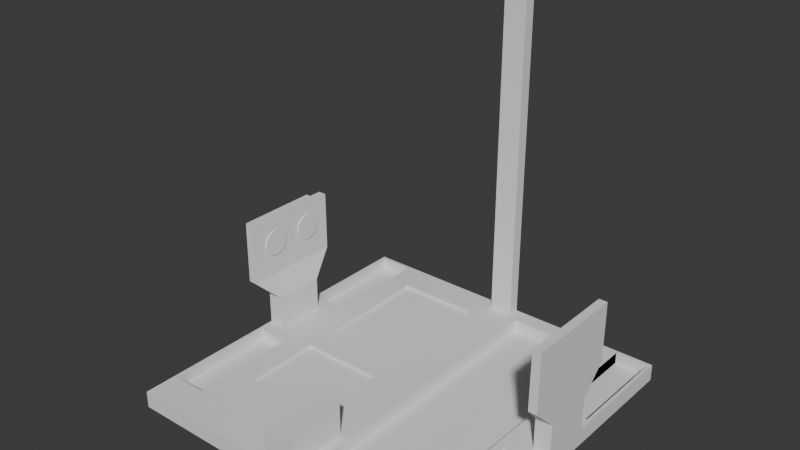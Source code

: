 # Source: base_plate-2.blend  (saved by Blender 4.0.36; exported with 4.5.12 LTS)
import bpy
from mathutils import Matrix  # noqa: F401  (used for matrix-valued properties, if any)

bpy.ops.wm.read_factory_settings(use_empty=True)
scene = bpy.context.scene
scene.name = 'Scene'

# ---- collections
col_collection = bpy.data.collections.new('Collection'); scene.collection.children.link(col_collection)

# ---- world
world_world = bpy.data.worlds.new('World'); scene.world = world_world
world_world.use_nodes = True; world_world.node_tree.nodes.clear()
_N = world_world.node_tree.nodes; _L = world_world.node_tree.links
n0 = _N.new('ShaderNodeOutputWorld'); n0.name = 'World Output'; n0.location = (300, 300)
n1 = _N.new('ShaderNodeBackground'); n1.name = 'Background'; n1.location = (10, 300)
n1.inputs[0].default_value = (0.05088, 0.05088, 0.05088, 1.0)
_L.new(n1.outputs[0], n0.inputs[0])
n0.is_active_output = True
world_world.color = (0.05088, 0.05088, 0.05088)
world_world.use_sun_shadow = False
world_world.sun_shadow_jitter_overblur = 0.0

# ---- meshes
me_cube_001 = bpy.data.meshes.new('Cube.001')
me_cube_001.from_pydata([(-1.0, -1.0, -1.0), (-0.64, 0.1052, 0.6), (-0.64, -0.55, 0.6), (0.13, -0.8, -0.4), (-0.64, 0.8052, 0.6), (-0.64, -0.09, 0.6), (-0.14, 0.1052, 0.6), (-0.98, -0.8, -0.4), (-0.98, 0.33, -0.4), (0.13, 0.9, -0.4), (-0.14, 0.8052, 0.6), (-0.14, -0.55, 0.6), (-0.98, -0.15, -0.4), (0.73, -0.8, -0.4), (-0.14, -0.09, 0.6), (0.78, 0.33, -0.4), (-0.98, 0.98, -0.4), (0.78, 0.33, -0.4), (0.73, 0.9, -0.4), (-0.78, -0.8, -0.4), (0.78, 0.98, -0.4), (-0.78, 0.33, -0.4), (-0.78, -0.15, -0.4), (0.78, 0.33, -0.4), (0.78, 0.98, -0.4), (-0.78, 0.98, -0.4), (0.98, 0.33, -0.4), (0.78, -0.8, -0.4), (0.78, 0.98, 1.0), (0.98, 0.98, -0.4), (0.78, 0.33, 1.0), (-1.0, -1.0, 1.0), (0.98, 0.33, -0.4), (0.98, 0.33, 1.0), (0.78, 0.98, -0.4), (0.78, -0.8, 1.0), (0.78, 0.98, 1.0), (-1.0, 1.0, -1.0), (0.98, 0.33, -0.4), (0.78, -0.15, -0.4), (0.98, 0.33, 1.0), (-1.0, 1.0, 1.0), (0.78, -0.15, 1.0), (1.0, -1.0, -1.0), (0.98, -0.8, -0.4), (1.0, -1.0, 1.0), (0.98, -0.8, 1.0), (1.0, 1.0, -1.0), (0.98, -0.15, -0.4), (1.0, 1.0, 1.0), (0.98, -0.15, 1.0), (0.78, 0.98, -0.4), (0.78, 0.98, 1.0), (0.98, 0.33, 1.0), (0.98, 0.33, -0.4), (0.78, 0.33, -0.4), (0.98, 0.98, 1.0), (0.78, 0.98, 1.0), (0.98, 0.33, 1.0), (0.78, 0.33, 1.0), (0.78, 0.98, 1.0), (0.78, 0.98, 1.0), (0.98, 0.33, 1.0), (0.98, 0.33, 1.0), (0.78, 0.33, 1.0), (0.78, 0.98, -0.4), (0.78, 0.98, 1.0), (0.98, 0.33, 1.0), (0.98, 0.33, -0.4), (0.78, 0.33, -0.4), (-0.98, 0.33, 1.0), (-0.98, 0.98, 1.0), (-0.78, 0.33, 1.0), (-0.78, 0.98, 1.0), (-0.98, -0.8, 1.0), (-0.98, -0.15, 1.0), (-0.78, -0.15, 1.0), (-0.78, -0.8, 1.0), (0.13, -0.8, 1.0), (0.73, -0.8, 1.0), (0.73, -0.8, 1.0), (0.73, -0.15, 1.0), (0.13, 0.9, 1.0), (0.73, 0.9, 1.0), (-0.64, -0.55, 1.0), (-0.64, -0.09, 1.0), (-0.14, -0.09, 1.0), (-0.14, -0.55, 1.0), (-0.64, 0.1052, 1.0), (-0.64, 0.2802, 1.0), (-0.14, 0.1052, 1.0), (-0.64, 0.8052, 1.0), (-0.14, 0.8052, 1.0), (-0.07, -1.0, 1.0), (-0.07, -1.0, 5.0), (-0.07, -0.6, 1.0), (-0.07, -0.6, 5.0), (0.07, -1.0, 1.0), (0.07, -1.0, 5.0), (0.07, -0.6, 1.0), (0.07, -0.6, 5.0), (-0.07, 0.93, 1.0), (-0.07, 0.93, 41.0), (-0.07, 1.0, 1.0), (-0.07, 1.0, 41.0), (0.07, 0.93, 1.0), (0.07, 0.93, 41.0), (0.07, 1.0, 1.0), (0.07, 1.0, 41.0), (0.9001, -0.06211, 5.0), (0.95, -0.21, 15.0), (0.8999, 0.2434, 4.986), (0.95, 0.39, 15.0), (1.0, -0.06211, 5.0), (1.0, -0.21, 15.0), (1.0, 0.2412, 5.0), (1.0, 0.39, 15.0), (0.9, -0.06, 1.0), (0.9, -0.06, 5.0), (0.9, 0.24, 1.0), (0.9, 0.24, 5.0), (1.0, -0.06, 1.0), (1.0, -0.06, 5.0), (1.0, 0.24, 1.0), (1.0, 0.24, 5.0), (0.9474, -0.21, 7.873), (0.9473, 0.3916, 7.863), (1.0, 0.39, 7.873), (1.0, -0.21, 7.873), (-0.9001, 0.2521, 5.0), (-0.95, 0.4, 15.0), (-0.8999, -0.05339, 4.986), (-0.95, -0.2, 15.0), (-1.0, 0.2521, 5.0), (-1.0, 0.4, 15.0), (-1.0, -0.0512, 5.0), (-1.0, -0.2, 15.0), (-0.9, 0.25, 1.0), (-0.9, 0.25, 5.0), (-0.9, -0.05, 1.0), (-0.9, -0.05, 5.0), (-1.0, 0.25, 1.0), (-1.0, 0.25, 5.0), (-1.0, -0.05, 1.0), (-1.0, -0.05, 5.0), (-0.9474, 0.4, 7.873), (-0.9473, -0.2016, 7.863), (-1.0, -0.2, 7.873), (-1.0, 0.4, 7.873)], [], [(0, 31, 41, 37), (37, 41, 49, 47), (47, 49, 45, 43), (43, 45, 31, 0), (37, 47, 43, 0), (50, 46, 45, 49), (71, 41, 31, 70), (35, 42, 81, 80), (42, 59, 57, 56, 49, 41, 71, 73, 72, 89, 91, 92, 90, 86, 87, 84, 77, 74, 31, 45, 46, 35, 80, 79, 78, 82, 83, 81), (72, 76, 85, 86, 90, 88, 89), (76, 77, 84, 85), (75, 76, 72, 70, 31, 74), (58, 59, 42, 50, 49, 56), (35, 27, 39, 42), (42, 39, 48, 50), (46, 50, 48, 44), (35, 46, 44, 27), (39, 27, 44, 48), (30, 23, 34, 36), (36, 34, 51, 52, 60, 61), (53, 54, 38, 40, 63, 62), (30, 40, 38, 23), (34, 23, 38, 54, 55, 51), (40, 30, 36, 61, 64, 63), (51, 55, 17, 24, 28, 52), (28, 24, 65, 66), (32, 33, 67, 68), (33, 32, 17, 55, 54, 53), (24, 17, 32, 68, 69, 65), (33, 53, 62, 67), (60, 52, 28, 66), (65, 69, 15, 20, 57, 59, 64, 61, 60, 66), (57, 20, 29, 56), (56, 29, 26, 58), (67, 62, 63, 64, 59, 58, 26, 15, 69, 68), (20, 15, 26, 29), (70, 8, 16, 71), (71, 16, 25, 73), (73, 25, 21, 72), (21, 8, 70, 72), (16, 8, 21, 25), (74, 7, 12, 75), (75, 12, 22, 76), (22, 19, 77, 76), (19, 7, 74, 77), (12, 7, 19, 22), (78, 3, 9, 82), (82, 9, 18, 83), (81, 83, 18, 13, 79, 80), (13, 3, 78, 79), (9, 3, 13, 18), (84, 2, 5, 85), (85, 5, 14, 86), (14, 11, 87, 86), (11, 2, 84, 87), (5, 2, 11, 14), (88, 1, 4, 91, 89), (91, 4, 10, 92), (10, 6, 90, 92), (6, 1, 88, 90), (4, 1, 6, 10), (93, 94, 96, 95), (95, 96, 100, 99), (99, 100, 98, 97), (97, 98, 94, 93), (95, 99, 97, 93), (100, 96, 94, 98), (101, 102, 104, 103), (103, 104, 108, 107), (107, 108, 106, 105), (105, 106, 102, 101), (103, 107, 105, 101), (108, 104, 102, 106), (125, 110, 112, 126), (126, 112, 116, 127), (127, 116, 114, 128), (128, 114, 110, 125), (111, 115, 113, 109), (116, 112, 110, 114), (117, 118, 120, 119), (119, 120, 124, 123), (123, 124, 122, 121), (121, 122, 118, 117), (119, 123, 121, 117), (124, 120, 118, 122), (113, 128, 125, 109), (115, 127, 128, 113), (111, 126, 127, 115), (109, 125, 126, 111), (145, 130, 132, 146), (146, 132, 136, 147), (147, 136, 134, 148), (148, 134, 130, 145), (131, 135, 133, 129), (136, 132, 130, 134), (137, 138, 140, 139), (139, 140, 144, 143), (143, 144, 142, 141), (141, 142, 138, 137), (139, 143, 141, 137), (144, 140, 138, 142), (133, 148, 145, 129), (135, 147, 148, 133), (131, 146, 147, 135), (129, 145, 146, 131)])
_uv = me_cube_001.uv_layers.new(name='UVMap')
_uv.uv.foreach_set('vector', [0.375, 0.0, 0.625, 0.0, 0.625, 0.25, 0.375, 0.25, 0.375, 0.25, 0.625, 0.25, 0.625, 0.5, 0.375, 0.5, 0.375, 0.5, 0.625, 0.5, 0.625, 0.75, 0.375, 0.75, 0.375, 0.75, 0.625, 0.75, 0.625, 1.0, 0.375, 1.0, 0.125, 0.5, 0.375, 0.5, 0.375, 0.75, 0.125, 0.75, 0.6275, 0.6437, 0.6275, 0.725, 0.625, 0.75, 0.625, 0.5, 0.8725, 0.5025, 0.875, 0.5, 0.875, 0.75, 0.8725, 0.5838, 0.6525, 0.725, 0.6525, 0.6437, 0.6587, 0.6437, 0.6587, 0.725, 0.6525, 0.6437, 0.6525, 0.5838, 0.6525, 0.5025, 0.6275, 0.5025, 0.625, 0.5, 0.875, 0.5, 0.8725, 0.5025, 0.8475, 0.5025, 0.8475, 0.5838, 0.83, 0.59, 0.83, 0.5244, 0.7675, 0.5244, 0.7675, 0.6119, 0.7675, 0.6363, 0.7675, 0.6938, 0.83, 0.6938, 0.8475, 0.725, 0.8725, 0.725, 0.875, 0.75, 0.625, 0.75, 0.6275, 0.725, 0.6525, 0.725, 0.6587, 0.725, 0.6587, 0.725, 0.7337, 0.725, 0.7338, 0.5125, 0.6587, 0.5125, 0.6587, 0.6437, 0.8475, 0.5838, 0.8475, 0.6438, 0.83, 0.6362, 0.7675, 0.6363, 0.7675, 0.6119, 0.83, 0.6119, 0.83, 0.59, 0.8475, 0.6438, 0.8475, 0.725, 0.83, 0.6938, 0.83, 0.6362, 0.8725, 0.6437, 0.8475, 0.6438, 0.8475, 0.5838, 0.8725, 0.5838, 0.875, 0.75, 0.8725, 0.725, 0.6275, 0.5837, 0.6525, 0.5838, 0.6525, 0.6437, 0.6275, 0.6437, 0.625, 0.5, 0.6275, 0.5025, 0.625, 0.0, 0.375, 0.0, 0.375, 0.25, 0.625, 0.25, 0.625, 0.25, 0.375, 0.25, 0.375, 0.5, 0.625, 0.5, 0.625, 0.75, 0.625, 0.5, 0.375, 0.5, 0.375, 0.75, 0.625, 1.0, 0.625, 0.75, 0.375, 0.75, 0.375, 1.0, 0.125, 0.5, 0.125, 0.75, 0.375, 0.75, 0.375, 0.5, 0.625, 0.0, 0.375, 0.0, 0.375, 0.25, 0.625, 0.25, 0.625, 0.25, 0.375, 0.25, 0.375, 0.25, 0.625, 0.25, 0.625, 0.25, 0.625, 0.25, 0.625, 0.75, 0.375, 0.75, 0.375, 0.75, 0.625, 0.75, 0.625, 0.75, 0.625, 0.75, 0.625, 1.0, 0.625, 0.75, 0.375, 0.75, 0.375, 1.0, 0.125, 0.5, 0.125, 0.75, 0.375, 0.75, 0.375, 0.75, 0.125, 0.75, 0.125, 0.5, 0.625, 0.75, 0.875, 0.75, 0.875, 0.5, 0.875, 0.5, 0.875, 0.75, 0.625, 0.75, 0.375, 0.25, 0.375, 0.0, 0.375, 0.0, 0.375, 0.25, 0.625, 0.25, 0.625, 0.25, 0.625, 0.25, 0.375, 0.25, 0.375, 0.25, 0.625, 0.25, 0.375, 0.75, 0.625, 0.75, 0.625, 0.75, 0.375, 0.75, 0.625, 0.75, 0.375, 0.75, 0.375, 1.0, 0.375, 1.0, 0.375, 0.75, 0.625, 0.75, 0.125, 0.5, 0.125, 0.75, 0.375, 0.75, 0.375, 0.75, 0.125, 0.75, 0.125, 0.5, 0.625, 0.75, 0.625, 0.75, 0.625, 0.75, 0.625, 0.75, 0.875, 0.5, 0.875, 0.5, 0.875, 0.5, 0.875, 0.5, 0.375, 0.25, 0.375, 0.0, 0.375, 0.0, 0.375, 0.25, 0.5938, 0.25, 0.5938, 0.0, 0.5938, 0.0, 0.5938, 0.25, 0.5938, 0.25, 0.5938, 0.25, 0.5938, 0.25, 0.375, 0.25, 0.375, 0.5, 0.5938, 0.5, 0.5938, 0.5, 0.375, 0.5, 0.375, 0.75, 0.5938, 0.75, 0.5938, 0.75, 0.5938, 0.75, 0.5938, 0.75, 0.5938, 1.0, 0.5938, 1.0, 0.5938, 0.75, 0.375, 0.75, 0.375, 1.0, 0.375, 1.0, 0.375, 0.75, 0.125, 0.5, 0.125, 0.75, 0.375, 0.75, 0.375, 0.5, 0.5938, 0.0, 0.375, 0.0, 0.375, 0.25, 0.5938, 0.25, 0.5938, 0.25, 0.375, 0.25, 0.375, 0.5, 0.5938, 0.5, 0.5938, 0.5, 0.375, 0.5, 0.375, 0.75, 0.5938, 0.75, 0.375, 0.75, 0.375, 1.0, 0.5938, 1.0, 0.5938, 0.75, 0.125, 0.5, 0.125, 0.75, 0.375, 0.75, 0.375, 0.5, 0.5938, 0.0, 0.375, 0.0, 0.375, 0.25, 0.5938, 0.25, 0.5938, 0.25, 0.375, 0.25, 0.375, 0.5, 0.5938, 0.5, 0.375, 0.5, 0.375, 0.75, 0.5938, 0.75, 0.5938, 0.5, 0.375, 0.75, 0.375, 1.0, 0.5938, 1.0, 0.5938, 0.75, 0.125, 0.5, 0.125, 0.75, 0.375, 0.75, 0.375, 0.5, 0.5938, 0.0, 0.375, 0.0, 0.375, 0.25, 0.5938, 0.25, 0.5938, 0.25, 0.375, 0.25, 0.375, 0.5, 0.5938, 0.5, 0.5938, 0.6544, 0.5938, 0.5, 0.375, 0.5, 0.375, 0.75, 0.5938, 0.75, 0.5938, 0.75, 0.375, 0.75, 0.375, 1.0, 0.5938, 1.0, 0.5938, 0.75, 0.125, 0.5, 0.125, 0.75, 0.375, 0.75, 0.375, 0.5, 0.4375, 0.0, 0.375, 0.0, 0.375, 0.25, 0.4375, 0.25, 0.4375, 0.25, 0.375, 0.25, 0.375, 0.5, 0.4375, 0.5, 0.375, 0.5, 0.375, 0.75, 0.4375, 0.75, 0.4375, 0.5, 0.375, 0.75, 0.375, 1.0, 0.4375, 1.0, 0.4375, 0.75, 0.125, 0.5, 0.125, 0.75, 0.375, 0.75, 0.375, 0.5, 0.4375, 0.0, 0.375, 0.0, 0.375, 0.25, 0.4375, 0.25, 0.4375, 0.0625, 0.4375, 0.25, 0.375, 0.25, 0.375, 0.5, 0.4375, 0.5, 0.375, 0.5, 0.375, 0.75, 0.4375, 0.75, 0.4375, 0.5, 0.375, 0.75, 0.375, 1.0, 0.4375, 1.0, 0.4375, 0.75, 0.125, 0.5, 0.125, 0.75, 0.375, 0.75, 0.375, 0.5, 0.375, 0.0, 0.625, 0.0, 0.625, 0.25, 0.375, 0.25, 0.375, 0.25, 0.625, 0.25, 0.625, 0.5, 0.375, 0.5, 0.375, 0.5, 0.625, 0.5, 0.625, 0.75, 0.375, 0.75, 0.375, 0.75, 0.625, 0.75, 0.625, 1.0, 0.375, 1.0, 0.125, 0.5, 0.375, 0.5, 0.375, 0.75, 0.125, 0.75, 0.625, 0.5, 0.875, 0.5, 0.875, 0.75, 0.625, 0.75, 0.375, 0.0, 0.625, 0.0, 0.625, 0.25, 0.375, 0.25, 0.375, 0.25, 0.625, 0.25, 0.625, 0.5, 0.375, 0.5, 0.375, 0.5, 0.625, 0.5, 0.625, 0.75, 0.375, 0.75, 0.375, 0.75, 0.625, 0.75, 0.625, 1.0, 0.375, 1.0, 0.125, 0.5, 0.375, 0.5, 0.375, 0.75, 0.125, 0.75, 0.625, 0.5, 0.875, 0.5, 0.875, 0.75, 0.625, 0.75, 0.6433, -0.01189, 0.625, 0.0, 0.625, 0.25, 0.4468, 0.25, 0.4468, 0.25, 0.625, 0.25, 0.625, 0.5, 0.4468, 0.5, 0.4468, 0.5, 0.625, 0.5, 0.625, 0.75, 0.4468, 0.75, 0.4468, 0.75, 0.625, 0.75, 0.625, 1.0, 0.4468, 0.8218, 0.125, 0.5, 0.375, 0.5, 0.375, 0.75, 0.375, 0.75, 0.625, 0.5, 0.875, 0.5, 0.875, 0.75, 0.625, 0.75, 0.375, 0.0, 0.625, 0.0, 0.625, 0.25, 0.375, 0.25, 0.375, 0.25, 0.625, 0.25, 0.625, 0.5, 0.375, 0.5, 0.375, 0.5, 0.625, 0.5, 0.625, 0.75, 0.375, 0.75, 0.375, 0.75, 0.625, 0.75, 0.625, 1.0, 0.375, 1.0, 0.125, 0.5, 0.375, 0.5, 0.375, 0.75, 0.125, 0.75, 0.625, 0.5, 0.875, 0.5, 0.875, 0.75, 0.625, 0.75, 0.375, 0.75, 0.4468, 0.75, 0.4468, 0.8218, 0.375, 0.75, 0.375, 0.5, 0.4468, 0.5, 0.4468, 0.75, 0.375, 0.75, 0.375, 0.25, 0.4468, 0.25, 0.4468, 0.5, 0.375, 0.5, 0.6507, -0.01668, 0.6433, -0.01189, 0.4468, 0.25, 0.375, 0.25, 0.6433, -0.01189, 0.625, 0.0, 0.625, 0.25, 0.4468, 0.25, 0.4468, 0.25, 0.625, 0.25, 0.625, 0.5, 0.4468, 0.5, 0.4468, 0.5, 0.625, 0.5, 0.625, 0.75, 0.4468, 0.75, 0.4468, 0.75, 0.625, 0.75, 0.625, 1.0, 0.4468, 0.8218, 0.125, 0.5, 0.375, 0.5, 0.375, 0.75, 0.375, 0.75, 0.625, 0.5, 0.875, 0.5, 0.875, 0.75, 0.625, 0.75, 0.375, 0.0, 0.625, 0.0, 0.625, 0.25, 0.375, 0.25, 0.375, 0.25, 0.625, 0.25, 0.625, 0.5, 0.375, 0.5, 0.375, 0.5, 0.625, 0.5, 0.625, 0.75, 0.375, 0.75, 0.375, 0.75, 0.625, 0.75, 0.625, 1.0, 0.375, 1.0, 0.125, 0.5, 0.375, 0.5, 0.375, 0.75, 0.125, 0.75, 0.625, 0.5, 0.875, 0.5, 0.875, 0.75, 0.625, 0.75, 0.375, 0.75, 0.4468, 0.75, 0.4468, 0.8218, 0.375, 0.75, 0.375, 0.5, 0.4468, 0.5, 0.4468, 0.75, 0.375, 0.75, 0.375, 0.25, 0.4468, 0.25, 0.4468, 0.5, 0.375, 0.5, 0.6507, -0.01668, 0.6433, -0.01189, 0.4468, 0.25, 0.375, 0.25])
me_cube_001.update()
me_cylinder = bpy.data.meshes.new('Cylinder')
me_cylinder.from_pydata([(-2.42e-10, 0.046, -0.002857), (-2.42e-10, 0.046, 0.01714), (0.001003, 0.04594, -0.002857), (0.001003, 0.04594, 0.01714), (0.00199, 0.04575, -0.002857), (0.00199, 0.04575, 0.01714), (0.002945, 0.04544, -0.002857), (0.002945, 0.04544, 0.01714), (0.003854, 0.04501, -0.002857), (0.003854, 0.04501, 0.01714), (0.004702, 0.04447, -0.002857), (0.004702, 0.04447, 0.01714), (0.005476, 0.04383, -0.002857), (0.005476, 0.04383, 0.01714), (0.006164, 0.0431, -0.002857), (0.006164, 0.0431, 0.01714), (0.006755, 0.04229, -0.002857), (0.006755, 0.04229, 0.01714), (0.007239, 0.04141, -0.002857), (0.007239, 0.04141, 0.01714), (0.007608, 0.04047, -0.002857), (0.007608, 0.04047, 0.01714), (0.007858, 0.0395, -0.002857), (0.007858, 0.0395, 0.01714), (0.007984, 0.0385, -0.002857), (0.007984, 0.0385, 0.01714), (0.007984, 0.0375, -0.002857), (0.007984, 0.0375, 0.01714), (0.007858, 0.0365, -0.002857), (0.007858, 0.0365, 0.01714), (0.007608, 0.03553, -0.002857), (0.007608, 0.03553, 0.01714), (0.007239, 0.03459, -0.002857), (0.007239, 0.03459, 0.01714), (0.006755, 0.03371, -0.002857), (0.006755, 0.03371, 0.01714), (0.006164, 0.0329, -0.002857), (0.006164, 0.0329, 0.01714), (0.005476, 0.03217, -0.002857), (0.005476, 0.03217, 0.01714), (0.004702, 0.03153, -0.002857), (0.004702, 0.03153, 0.01714), (0.003854, 0.03099, -0.002857), (0.003854, 0.03099, 0.01714), (0.002945, 0.03056, -0.002857), (0.002945, 0.03056, 0.01714), (0.00199, 0.03025, -0.002857), (0.00199, 0.03025, 0.01714), (0.001003, 0.03006, -0.002857), (0.001003, 0.03006, 0.01714), (-2.42e-10, 0.03, -0.002857), (-2.42e-10, 0.03, 0.01714), (-0.001003, 0.03006, -0.002857), (-0.001003, 0.03006, 0.01714), (-0.00199, 0.03025, -0.002857), (-0.00199, 0.03025, 0.01714), (-0.002945, 0.03056, -0.002857), (-0.002945, 0.03056, 0.01714), (-0.003854, 0.03099, -0.002857), (-0.003854, 0.03099, 0.01714), (-0.004702, 0.03153, -0.002857), (-0.004702, 0.03153, 0.01714), (-0.005476, 0.03217, -0.002857), (-0.005476, 0.03217, 0.01714), (-0.006164, 0.0329, -0.002857), (-0.006164, 0.0329, 0.01714), (-0.006755, 0.03371, -0.002857), (-0.006755, 0.03371, 0.01714), (-0.007239, 0.03459, -0.002857), (-0.007239, 0.03459, 0.01714), (-0.007608, 0.03553, -0.002857), (-0.007608, 0.03553, 0.01714), (-0.007858, 0.0365, -0.002857), (-0.007858, 0.0365, 0.01714), (-0.007984, 0.0375, -0.002857), (-0.007984, 0.0375, 0.01714), (-0.007984, 0.0385, -0.002857), (-0.007984, 0.0385, 0.01714), (-0.007858, 0.0395, -0.002857), (-0.007858, 0.0395, 0.01714), (-0.007608, 0.04047, -0.002857), (-0.007608, 0.04047, 0.01714), (-0.007239, 0.04141, -0.002857), (-0.007239, 0.04141, 0.01714), (-0.006755, 0.04229, -0.002857), (-0.006755, 0.04229, 0.01714), (-0.006164, 0.0431, -0.002857), (-0.006164, 0.0431, 0.01714), (-0.005476, 0.04383, -0.002857), (-0.005476, 0.04383, 0.01714), (-0.004702, 0.04447, -0.002857), (-0.004702, 0.04447, 0.01714), (-0.003854, 0.04501, -0.002857), (-0.003854, 0.04501, 0.01714), (-0.002945, 0.04544, -0.002857), (-0.002945, 0.04544, 0.01714), (-0.00199, 0.04575, -0.002857), (-0.00199, 0.04575, 0.01714), (-0.001003, 0.04594, -0.002857), (-0.001003, 0.04594, 0.01714), (0.013, 0.0, -0.01714), (-0.013, 0.0, -0.01714), (0.013, 0.05, -0.01714), (-0.013, 0.05, -0.01714), (0.013, 0.0, -0.002857), (-0.013, 0.0, -0.002857), (0.013, 0.05, -0.002857), (-0.013, 0.05, -0.002857), (-2.42e-10, 0.02, -0.002857), (-2.42e-10, 0.02, 0.01714), (0.001003, 0.01994, -0.002857), (0.001003, 0.01994, 0.01714), (0.00199, 0.01975, -0.002857), (0.00199, 0.01975, 0.01714), (0.002945, 0.01944, -0.002857), (0.002945, 0.01944, 0.01714), (0.003854, 0.01901, -0.002857), (0.003854, 0.01901, 0.01714), (0.004702, 0.01847, -0.002857), (0.004702, 0.01847, 0.01714), (0.005476, 0.01783, -0.002857), (0.005476, 0.01783, 0.01714), (0.006164, 0.0171, -0.002857), (0.006164, 0.0171, 0.01714), (0.006755, 0.01629, -0.002857), (0.006755, 0.01629, 0.01714), (0.007239, 0.01541, -0.002857), (0.007239, 0.01541, 0.01714), (0.007608, 0.01447, -0.002857), (0.007608, 0.01447, 0.01714), (0.007858, 0.0135, -0.002857), (0.007858, 0.0135, 0.01714), (0.007984, 0.0125, -0.002857), (0.007984, 0.0125, 0.01714), (0.007984, 0.0115, -0.002857), (0.007984, 0.0115, 0.01714), (0.007858, 0.0105, -0.002857), (0.007858, 0.0105, 0.01714), (0.007608, 0.009528, -0.002857), (0.007608, 0.009528, 0.01714), (0.007239, 0.008594, -0.002857), (0.007239, 0.008594, 0.01714), (0.006755, 0.007713, -0.002857), (0.006755, 0.007713, 0.01714), (0.006164, 0.006901, -0.002857), (0.006164, 0.006901, 0.01714), (0.005476, 0.006168, -0.002857), (0.005476, 0.006168, 0.01714), (0.004702, 0.005528, -0.002857), (0.004702, 0.005528, 0.01714), (0.003854, 0.00499, -0.002857), (0.003854, 0.00499, 0.01714), (0.002945, 0.004562, -0.002857), (0.002945, 0.004562, 0.01714), (0.00199, 0.004251, -0.002857), (0.00199, 0.004251, 0.01714), (0.001003, 0.004063, -0.002857), (0.001003, 0.004063, 0.01714), (-2.42e-10, 0.004, -0.002857), (-2.42e-10, 0.004, 0.01714), (-0.001003, 0.004063, -0.002857), (-0.001003, 0.004063, 0.01714), (-0.00199, 0.004251, -0.002857), (-0.00199, 0.004251, 0.01714), (-0.002945, 0.004562, -0.002857), (-0.002945, 0.004562, 0.01714), (-0.003854, 0.00499, -0.002857), (-0.003854, 0.00499, 0.01714), (-0.004702, 0.005528, -0.002857), (-0.004702, 0.005528, 0.01714), (-0.005476, 0.006168, -0.002857), (-0.005476, 0.006168, 0.01714), (-0.006164, 0.006901, -0.002857), (-0.006164, 0.006901, 0.01714), (-0.006755, 0.007713, -0.002857), (-0.006755, 0.007713, 0.01714), (-0.007239, 0.008594, -0.002857), (-0.007239, 0.008594, 0.01714), (-0.007608, 0.009528, -0.002857), (-0.007608, 0.009528, 0.01714), (-0.007858, 0.0105, -0.002857), (-0.007858, 0.0105, 0.01714), (-0.007984, 0.0115, -0.002857), (-0.007984, 0.0115, 0.01714), (-0.007984, 0.0125, -0.002857), (-0.007984, 0.0125, 0.01714), (-0.007858, 0.0135, -0.002857), (-0.007858, 0.0135, 0.01714), (-0.007608, 0.01447, -0.002857), (-0.007608, 0.01447, 0.01714), (-0.007239, 0.01541, -0.002857), (-0.007239, 0.01541, 0.01714), (-0.006755, 0.01629, -0.002857), (-0.006755, 0.01629, 0.01714), (-0.006164, 0.0171, -0.002857), (-0.006164, 0.0171, 0.01714), (-0.005476, 0.01783, -0.002857), (-0.005476, 0.01783, 0.01714), (-0.004702, 0.01847, -0.002857), (-0.004702, 0.01847, 0.01714), (-0.003854, 0.01901, -0.002857), (-0.003854, 0.01901, 0.01714), (-0.002945, 0.01944, -0.002857), (-0.002945, 0.01944, 0.01714), (-0.00199, 0.01975, -0.002857), (-0.00199, 0.01975, 0.01714), (-0.001003, 0.01994, -0.002857), (-0.001003, 0.01994, 0.01714)], [], [(0, 1, 3, 2), (2, 3, 5, 4), (4, 5, 7, 6), (6, 7, 9, 8), (8, 9, 11, 10), (10, 11, 13, 12), (12, 13, 15, 14), (14, 15, 17, 16), (16, 17, 19, 18), (18, 19, 21, 20), (20, 21, 23, 22), (22, 23, 25, 24), (24, 25, 27, 26), (26, 27, 29, 28), (28, 29, 31, 30), (30, 31, 33, 32), (32, 33, 35, 34), (34, 35, 37, 36), (36, 37, 39, 38), (38, 39, 41, 40), (40, 41, 43, 42), (42, 43, 45, 44), (44, 45, 47, 46), (46, 47, 49, 48), (48, 49, 51, 50), (50, 51, 53, 52), (52, 53, 55, 54), (54, 55, 57, 56), (56, 57, 59, 58), (58, 59, 61, 60), (60, 61, 63, 62), (62, 63, 65, 64), (64, 65, 67, 66), (66, 67, 69, 68), (68, 69, 71, 70), (70, 71, 73, 72), (72, 73, 75, 74), (74, 75, 77, 76), (76, 77, 79, 78), (78, 79, 81, 80), (80, 81, 83, 82), (82, 83, 85, 84), (84, 85, 87, 86), (86, 87, 89, 88), (88, 89, 91, 90), (90, 91, 93, 92), (92, 93, 95, 94), (94, 95, 97, 96), (3, 1, 99, 97, 95, 93, 91, 89, 87, 85, 83, 81, 79, 77, 75, 73, 71, 69, 67, 65, 63, 61, 59, 57, 55, 53, 51, 49, 47, 45, 43, 41, 39, 37, 35, 33, 31, 29, 27, 25, 23, 21, 19, 17, 15, 13, 11, 9, 7, 5), (96, 97, 99, 98), (98, 99, 1, 0), (0, 2, 4, 6, 8, 10, 12, 14, 16, 18, 20, 22, 24, 26, 28, 30, 32, 34, 36, 38, 40, 42, 44, 46, 48, 50, 52, 54, 56, 58, 60, 62, 64, 66, 68, 70, 72, 74, 76, 78, 80, 82, 84, 86, 88, 90, 92, 94, 96, 98), (100, 101, 103, 102), (102, 103, 107, 106), (106, 107, 105, 104), (104, 105, 101, 100), (102, 106, 104, 100), (107, 103, 101, 105), (108, 109, 111, 110), (110, 111, 113, 112), (112, 113, 115, 114), (114, 115, 117, 116), (116, 117, 119, 118), (118, 119, 121, 120), (120, 121, 123, 122), (122, 123, 125, 124), (124, 125, 127, 126), (126, 127, 129, 128), (128, 129, 131, 130), (130, 131, 133, 132), (132, 133, 135, 134), (134, 135, 137, 136), (136, 137, 139, 138), (138, 139, 141, 140), (140, 141, 143, 142), (142, 143, 145, 144), (144, 145, 147, 146), (146, 147, 149, 148), (148, 149, 151, 150), (150, 151, 153, 152), (152, 153, 155, 154), (154, 155, 157, 156), (156, 157, 159, 158), (158, 159, 161, 160), (160, 161, 163, 162), (162, 163, 165, 164), (164, 165, 167, 166), (166, 167, 169, 168), (168, 169, 171, 170), (170, 171, 173, 172), (172, 173, 175, 174), (174, 175, 177, 176), (176, 177, 179, 178), (178, 179, 181, 180), (180, 181, 183, 182), (182, 183, 185, 184), (184, 185, 187, 186), (186, 187, 189, 188), (188, 189, 191, 190), (190, 191, 193, 192), (192, 193, 195, 194), (194, 195, 197, 196), (196, 197, 199, 198), (198, 199, 201, 200), (200, 201, 203, 202), (202, 203, 205, 204), (111, 109, 207, 205, 203, 201, 199, 197, 195, 193, 191, 189, 187, 185, 183, 181, 179, 177, 175, 173, 171, 169, 167, 165, 163, 161, 159, 157, 155, 153, 151, 149, 147, 145, 143, 141, 139, 137, 135, 133, 131, 129, 127, 125, 123, 121, 119, 117, 115, 113), (204, 205, 207, 206), (206, 207, 109, 108), (108, 110, 112, 114, 116, 118, 120, 122, 124, 126, 128, 130, 132, 134, 136, 138, 140, 142, 144, 146, 148, 150, 152, 154, 156, 158, 160, 162, 164, 166, 168, 170, 172, 174, 176, 178, 180, 182, 184, 186, 188, 190, 192, 194, 196, 198, 200, 202, 204, 206)])
_uv = me_cylinder.uv_layers.new(name='UVMap')
_uv.uv.foreach_set('vector', [1.0, 0.5, 1.0, 1.0, 0.98, 1.0, 0.98, 0.5, 0.98, 0.5, 0.98, 1.0, 0.96, 1.0, 0.96, 0.5, 0.96, 0.5, 0.96, 1.0, 0.94, 1.0, 0.94, 0.5, 0.94, 0.5, 0.94, 1.0, 0.92, 1.0, 0.92, 0.5, 0.92, 0.5, 0.92, 1.0, 0.9, 1.0, 0.9, 0.5, 0.9, 0.5, 0.9, 1.0, 0.88, 1.0, 0.88, 0.5, 0.88, 0.5, 0.88, 1.0, 0.86, 1.0, 0.86, 0.5, 0.86, 0.5, 0.86, 1.0, 0.84, 1.0, 0.84, 0.5, 0.84, 0.5, 0.84, 1.0, 0.82, 1.0, 0.82, 0.5, 0.82, 0.5, 0.82, 1.0, 0.8, 1.0, 0.8, 0.5, 0.8, 0.5, 0.8, 1.0, 0.78, 1.0, 0.78, 0.5, 0.78, 0.5, 0.78, 1.0, 0.76, 1.0, 0.76, 0.5, 0.76, 0.5, 0.76, 1.0, 0.74, 1.0, 0.74, 0.5, 0.74, 0.5, 0.74, 1.0, 0.72, 1.0, 0.72, 0.5, 0.72, 0.5, 0.72, 1.0, 0.7, 1.0, 0.7, 0.5, 0.7, 0.5, 0.7, 1.0, 0.68, 1.0, 0.68, 0.5, 0.68, 0.5, 0.68, 1.0, 0.66, 1.0, 0.66, 0.5, 0.66, 0.5, 0.66, 1.0, 0.64, 1.0, 0.64, 0.5, 0.64, 0.5, 0.64, 1.0, 0.62, 1.0, 0.62, 0.5, 0.62, 0.5, 0.62, 1.0, 0.6, 1.0, 0.6, 0.5, 0.6, 0.5, 0.6, 1.0, 0.58, 1.0, 0.58, 0.5, 0.58, 0.5, 0.58, 1.0, 0.56, 1.0, 0.56, 0.5, 0.56, 0.5, 0.56, 1.0, 0.54, 1.0, 0.54, 0.5, 0.54, 0.5, 0.54, 1.0, 0.52, 1.0, 0.52, 0.5, 0.52, 0.5, 0.52, 1.0, 0.5, 1.0, 0.5, 0.5, 0.5, 0.5, 0.5, 1.0, 0.48, 1.0, 0.48, 0.5, 0.48, 0.5, 0.48, 1.0, 0.46, 1.0, 0.46, 0.5, 0.46, 0.5, 0.46, 1.0, 0.44, 1.0, 0.44, 0.5, 0.44, 0.5, 0.44, 1.0, 0.42, 1.0, 0.42, 0.5, 0.42, 0.5, 0.42, 1.0, 0.4, 1.0, 0.4, 0.5, 0.4, 0.5, 0.4, 1.0, 0.38, 1.0, 0.38, 0.5, 0.38, 0.5, 0.38, 1.0, 0.36, 1.0, 0.36, 0.5, 0.36, 0.5, 0.36, 1.0, 0.34, 1.0, 0.34, 0.5, 0.34, 0.5, 0.34, 1.0, 0.32, 1.0, 0.32, 0.5, 0.32, 0.5, 0.32, 1.0, 0.3, 1.0, 0.3, 0.5, 0.3, 0.5, 0.3, 1.0, 0.28, 1.0, 0.28, 0.5, 0.28, 0.5, 0.28, 1.0, 0.26, 1.0, 0.26, 0.5, 0.26, 0.5, 0.26, 1.0, 0.24, 1.0, 0.24, 0.5, 0.24, 0.5, 0.24, 1.0, 0.22, 1.0, 0.22, 0.5, 0.22, 0.5, 0.22, 1.0, 0.2, 1.0, 0.2, 0.5, 0.2, 0.5, 0.2, 1.0, 0.18, 1.0, 0.18, 0.5, 0.18, 0.5, 0.18, 1.0, 0.16, 1.0, 0.16, 0.5, 0.16, 0.5, 0.16, 1.0, 0.14, 1.0, 0.14, 0.5, 0.14, 0.5, 0.14, 1.0, 0.12, 1.0, 0.12, 0.5, 0.12, 0.5, 0.12, 1.0, 0.1, 1.0, 0.1, 0.5, 0.1, 0.5, 0.1, 1.0, 0.08, 1.0, 0.08, 0.5, 0.08, 0.5, 0.08, 1.0, 0.06, 1.0, 0.06, 0.5, 0.06, 0.5, 0.06, 1.0, 0.04, 1.0, 0.04, 0.5, 0.2801, 0.4881, 0.25, 0.49, 0.2199, 0.4881, 0.1903, 0.4825, 0.1617, 0.4731, 0.1344, 0.4603, 0.1089, 0.4442, 0.08571, 0.425, 0.06508, 0.403, 0.04736, 0.3786, 0.03284, 0.3522, 0.02175, 0.3242, 0.01425, 0.295, 0.01047, 0.2651, 0.01047, 0.2349, 0.01425, 0.205, 0.02175, 0.1758, 0.03284, 0.1478, 0.04736, 0.1214, 0.06508, 0.09702, 0.08571, 0.07505, 0.1089, 0.05584, 0.1344, 0.03969, 0.1617, 0.02685, 0.1903, 0.01754, 0.2199, 0.01189, 0.25, 0.01, 0.2801, 0.01189, 0.3097, 0.01754, 0.3383, 0.02685, 0.3656, 0.03969, 0.3911, 0.05584, 0.4143, 0.07505, 0.4349, 0.09702, 0.4526, 0.1214, 0.4672, 0.1478, 0.4783, 0.1758, 0.4857, 0.205, 0.4895, 0.2349, 0.4895, 0.2651, 0.4857, 0.295, 0.4783, 0.3242, 0.4672, 0.3522, 0.4526, 0.3786, 0.4349, 0.403, 0.4143, 0.425, 0.3911, 0.4442, 0.3656, 0.4603, 0.3383, 0.4731, 0.3097, 0.4825, 0.04, 0.5, 0.04, 1.0, 0.02, 1.0, 0.02, 0.5, 0.02, 0.5, 0.02, 1.0, 3.874e-07, 1.0, 3.874e-07, 0.5, 0.75, 0.49, 0.7801, 0.4881, 0.8097, 0.4825, 0.8383, 0.4731, 0.8656, 0.4603, 0.8911, 0.4442, 0.9143, 0.425, 0.9349, 0.403, 0.9526, 0.3786, 0.9672, 0.3522, 0.9783, 0.3242, 0.9857, 0.295, 0.9895, 0.2651, 0.9895, 0.2349, 0.9857, 0.205, 0.9783, 0.1758, 0.9672, 0.1478, 0.9526, 0.1214, 0.9349, 0.09702, 0.9143, 0.07505, 0.8911, 0.05584, 0.8656, 0.03969, 0.8383, 0.02685, 0.8097, 0.01754, 0.7801, 0.01189, 0.75, 0.01, 0.7199, 0.01189, 0.6903, 0.01754, 0.6617, 0.02685, 0.6344, 0.03969, 0.6089, 0.05584, 0.5857, 0.07505, 0.5651, 0.09702, 0.5474, 0.1214, 0.5328, 0.1478, 0.5217, 0.1758, 0.5143, 0.205, 0.5105, 0.2349, 0.5105, 0.2651, 0.5143, 0.295, 0.5217, 0.3242, 0.5328, 0.3522, 0.5474, 0.3786, 0.5651, 0.403, 0.5857, 0.425, 0.6089, 0.4442, 0.6344, 0.4603, 0.6617, 0.4731, 0.6903, 0.4825, 0.7199, 0.4881, 0.375, 0.0, 0.625, 0.0, 0.625, 0.25, 0.375, 0.25, 0.375, 0.25, 0.625, 0.25, 0.625, 0.5, 0.375, 0.5, 0.375, 0.5, 0.625, 0.5, 0.625, 0.75, 0.375, 0.75, 0.375, 0.75, 0.625, 0.75, 0.625, 1.0, 0.375, 1.0, 0.125, 0.5, 0.375, 0.5, 0.375, 0.75, 0.125, 0.75, 0.625, 0.5, 0.875, 0.5, 0.875, 0.75, 0.625, 0.75, 1.0, 0.5, 1.0, 1.0, 0.98, 1.0, 0.98, 0.5, 0.98, 0.5, 0.98, 1.0, 0.96, 1.0, 0.96, 0.5, 0.96, 0.5, 0.96, 1.0, 0.94, 1.0, 0.94, 0.5, 0.94, 0.5, 0.94, 1.0, 0.92, 1.0, 0.92, 0.5, 0.92, 0.5, 0.92, 1.0, 0.9, 1.0, 0.9, 0.5, 0.9, 0.5, 0.9, 1.0, 0.88, 1.0, 0.88, 0.5, 0.88, 0.5, 0.88, 1.0, 0.86, 1.0, 0.86, 0.5, 0.86, 0.5, 0.86, 1.0, 0.84, 1.0, 0.84, 0.5, 0.84, 0.5, 0.84, 1.0, 0.82, 1.0, 0.82, 0.5, 0.82, 0.5, 0.82, 1.0, 0.8, 1.0, 0.8, 0.5, 0.8, 0.5, 0.8, 1.0, 0.78, 1.0, 0.78, 0.5, 0.78, 0.5, 0.78, 1.0, 0.76, 1.0, 0.76, 0.5, 0.76, 0.5, 0.76, 1.0, 0.74, 1.0, 0.74, 0.5, 0.74, 0.5, 0.74, 1.0, 0.72, 1.0, 0.72, 0.5, 0.72, 0.5, 0.72, 1.0, 0.7, 1.0, 0.7, 0.5, 0.7, 0.5, 0.7, 1.0, 0.68, 1.0, 0.68, 0.5, 0.68, 0.5, 0.68, 1.0, 0.66, 1.0, 0.66, 0.5, 0.66, 0.5, 0.66, 1.0, 0.64, 1.0, 0.64, 0.5, 0.64, 0.5, 0.64, 1.0, 0.62, 1.0, 0.62, 0.5, 0.62, 0.5, 0.62, 1.0, 0.6, 1.0, 0.6, 0.5, 0.6, 0.5, 0.6, 1.0, 0.58, 1.0, 0.58, 0.5, 0.58, 0.5, 0.58, 1.0, 0.56, 1.0, 0.56, 0.5, 0.56, 0.5, 0.56, 1.0, 0.54, 1.0, 0.54, 0.5, 0.54, 0.5, 0.54, 1.0, 0.52, 1.0, 0.52, 0.5, 0.52, 0.5, 0.52, 1.0, 0.5, 1.0, 0.5, 0.5, 0.5, 0.5, 0.5, 1.0, 0.48, 1.0, 0.48, 0.5, 0.48, 0.5, 0.48, 1.0, 0.46, 1.0, 0.46, 0.5, 0.46, 0.5, 0.46, 1.0, 0.44, 1.0, 0.44, 0.5, 0.44, 0.5, 0.44, 1.0, 0.42, 1.0, 0.42, 0.5, 0.42, 0.5, 0.42, 1.0, 0.4, 1.0, 0.4, 0.5, 0.4, 0.5, 0.4, 1.0, 0.38, 1.0, 0.38, 0.5, 0.38, 0.5, 0.38, 1.0, 0.36, 1.0, 0.36, 0.5, 0.36, 0.5, 0.36, 1.0, 0.34, 1.0, 0.34, 0.5, 0.34, 0.5, 0.34, 1.0, 0.32, 1.0, 0.32, 0.5, 0.32, 0.5, 0.32, 1.0, 0.3, 1.0, 0.3, 0.5, 0.3, 0.5, 0.3, 1.0, 0.28, 1.0, 0.28, 0.5, 0.28, 0.5, 0.28, 1.0, 0.26, 1.0, 0.26, 0.5, 0.26, 0.5, 0.26, 1.0, 0.24, 1.0, 0.24, 0.5, 0.24, 0.5, 0.24, 1.0, 0.22, 1.0, 0.22, 0.5, 0.22, 0.5, 0.22, 1.0, 0.2, 1.0, 0.2, 0.5, 0.2, 0.5, 0.2, 1.0, 0.18, 1.0, 0.18, 0.5, 0.18, 0.5, 0.18, 1.0, 0.16, 1.0, 0.16, 0.5, 0.16, 0.5, 0.16, 1.0, 0.14, 1.0, 0.14, 0.5, 0.14, 0.5, 0.14, 1.0, 0.12, 1.0, 0.12, 0.5, 0.12, 0.5, 0.12, 1.0, 0.1, 1.0, 0.1, 0.5, 0.1, 0.5, 0.1, 1.0, 0.08, 1.0, 0.08, 0.5, 0.08, 0.5, 0.08, 1.0, 0.06, 1.0, 0.06, 0.5, 0.06, 0.5, 0.06, 1.0, 0.04, 1.0, 0.04, 0.5, 0.2801, 0.4881, 0.25, 0.49, 0.2199, 0.4881, 0.1903, 0.4825, 0.1617, 0.4731, 0.1344, 0.4603, 0.1089, 0.4442, 0.08571, 0.425, 0.06508, 0.403, 0.04736, 0.3786, 0.03284, 0.3522, 0.02175, 0.3242, 0.01425, 0.295, 0.01047, 0.2651, 0.01047, 0.2349, 0.01425, 0.205, 0.02175, 0.1758, 0.03284, 0.1478, 0.04736, 0.1214, 0.06508, 0.09702, 0.08571, 0.07505, 0.1089, 0.05584, 0.1344, 0.03969, 0.1617, 0.02685, 0.1903, 0.01754, 0.2199, 0.01189, 0.25, 0.01, 0.2801, 0.01189, 0.3097, 0.01754, 0.3383, 0.02685, 0.3656, 0.03969, 0.3911, 0.05584, 0.4143, 0.07505, 0.4349, 0.09702, 0.4526, 0.1214, 0.4672, 0.1478, 0.4783, 0.1758, 0.4857, 0.205, 0.4895, 0.2349, 0.4895, 0.2651, 0.4857, 0.295, 0.4783, 0.3242, 0.4672, 0.3522, 0.4526, 0.3786, 0.4349, 0.403, 0.4143, 0.425, 0.3911, 0.4442, 0.3656, 0.4603, 0.3383, 0.4731, 0.3097, 0.4825, 0.04, 0.5, 0.04, 1.0, 0.02, 1.0, 0.02, 0.5, 0.02, 0.5, 0.02, 1.0, 3.874e-07, 1.0, 3.874e-07, 0.5, 0.75, 0.49, 0.7801, 0.4881, 0.8097, 0.4825, 0.8383, 0.4731, 0.8656, 0.4603, 0.8911, 0.4442, 0.9143, 0.425, 0.9349, 0.403, 0.9526, 0.3786, 0.9672, 0.3522, 0.9783, 0.3242, 0.9857, 0.295, 0.9895, 0.2651, 0.9895, 0.2349, 0.9857, 0.205, 0.9783, 0.1758, 0.9672, 0.1478, 0.9526, 0.1214, 0.9349, 0.09702, 0.9143, 0.07505, 0.8911, 0.05584, 0.8656, 0.03969, 0.8383, 0.02685, 0.8097, 0.01754, 0.7801, 0.01189, 0.75, 0.01, 0.7199, 0.01189, 0.6903, 0.01754, 0.6617, 0.02685, 0.6344, 0.03969, 0.6089, 0.05584, 0.5857, 0.07505, 0.5651, 0.09702, 0.5474, 0.1214, 0.5328, 0.1478, 0.5217, 0.1758, 0.5143, 0.205, 0.5105, 0.2349, 0.5105, 0.2651, 0.5143, 0.295, 0.5217, 0.3242, 0.5328, 0.3522, 0.5474, 0.3786, 0.5651, 0.403, 0.5857, 0.425, 0.6089, 0.4442, 0.6344, 0.4603, 0.6617, 0.4731, 0.6903, 0.4825, 0.7199, 0.4881])
me_cylinder.update()

# ---- objects
ob_cube = bpy.data.objects.new('Cube', me_cube_001)
ob_cylinder = bpy.data.objects.new('Cylinder', me_cylinder)

# ---- transforms, parenting, visibility, modifiers, constraints
ob_cube.location = (0.0, 0.1, 0.005)
ob_cube.scale = (0.1, 0.1, 0.005)
ob_cylinder.location = (-0.1, 0.08529, 0.065)
ob_cylinder.rotation_euler = (0.0, 1.571, 0.0)
ob_cylinder.scale = (1.0, 1.0, 0.35)

# ---- collection membership
col_collection.objects.link(ob_cube)
col_collection.objects.link(ob_cylinder)

# ---- scene / render settings (as saved in the file)
scene.frame_start = 1; scene.frame_end = 250; scene.frame_set(55)
scene.render.engine = 'BLENDER_EEVEE_NEXT'
scene.cycles.sampling_pattern = 'TABULATED_SOBOL'
bpy.context.view_layer.update()

# ---- added for rendering (the .blend has no active camera and no usable light): camera, sun
cam_auto = bpy.data.cameras.new('AutoCamera')
cam_auto.lens = 50.0
cam_auto.sensor_width = 36.0
cam_auto.clip_end = 1000.0
ob_auto_camera = bpy.data.objects.new('AutoCamera', cam_auto)
scene.collection.objects.link(ob_auto_camera)
ob_auto_camera.location = (0.326126, -0.294948, 0.368298)
ob_auto_camera.rotation_euler = (1.09748, -7.21219e-08, 0.694738)
scene.camera = ob_auto_camera
light_auto_sun = bpy.data.lights.new('AutoSun', 'SUN')
light_auto_sun.energy = 3.0
light_auto_sun.angle = 0.0523599
ob_auto_sun = bpy.data.objects.new('AutoSun', light_auto_sun)
scene.collection.objects.link(ob_auto_sun)
ob_auto_sun.rotation_euler = (0.872665, 0.174533, 0.523599)
bpy.context.view_layer.update()
